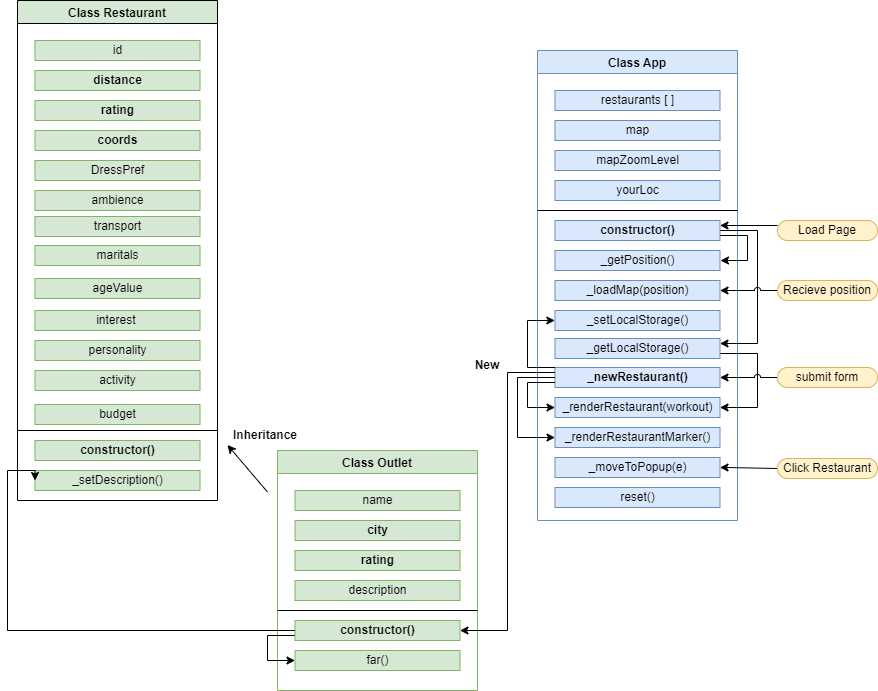

The diagram above was exported from draw.io. Its source (the exported page's mxGraphModel, read from the mxfile embedded in the PNG):
<mxGraphModel dx="1422" dy="804" grid="1" gridSize="10" guides="1" tooltips="1" connect="1" arrows="1" fold="1" page="1" pageScale="1" pageWidth="1169" pageHeight="827" math="0" shadow="0">
  <root>
    <mxCell id="0" />
    <mxCell id="1" parent="0" />
    <mxCell id="0LcFkCgiv41ukypArk26-5" value="Class Restaurant" style="swimlane;fillColor=#d5e8d4;strokeColor=default;" parent="1" vertex="1">
      <mxGeometry x="200" y="70" width="200" height="500" as="geometry" />
    </mxCell>
    <mxCell id="0LcFkCgiv41ukypArk26-6" value="id" style="rounded=0;whiteSpace=wrap;html=1;fillColor=#d5e8d4;strokeColor=#82b366;" parent="0LcFkCgiv41ukypArk26-5" vertex="1">
      <mxGeometry x="17.5" y="40" width="165" height="20" as="geometry" />
    </mxCell>
    <mxCell id="0LcFkCgiv41ukypArk26-7" value="&lt;b&gt;distance&lt;/b&gt;" style="rounded=0;whiteSpace=wrap;html=1;fillColor=#d5e8d4;strokeColor=#82b366;" parent="0LcFkCgiv41ukypArk26-5" vertex="1">
      <mxGeometry x="17.5" y="70" width="165" height="20" as="geometry" />
    </mxCell>
    <mxCell id="0LcFkCgiv41ukypArk26-8" value="&lt;b&gt;rating&lt;/b&gt;" style="rounded=0;whiteSpace=wrap;html=1;fillColor=#d5e8d4;strokeColor=#82b366;" parent="0LcFkCgiv41ukypArk26-5" vertex="1">
      <mxGeometry x="17.5" y="100" width="165" height="20" as="geometry" />
    </mxCell>
    <mxCell id="0LcFkCgiv41ukypArk26-9" value="&lt;b&gt;coords&lt;/b&gt;" style="rounded=0;whiteSpace=wrap;html=1;fillColor=#d5e8d4;strokeColor=#82b366;" parent="0LcFkCgiv41ukypArk26-5" vertex="1">
      <mxGeometry x="17.5" y="130" width="165" height="20" as="geometry" />
    </mxCell>
    <mxCell id="0LcFkCgiv41ukypArk26-10" value="DressPref" style="rounded=0;whiteSpace=wrap;html=1;fillColor=#d5e8d4;strokeColor=#82b366;" parent="0LcFkCgiv41ukypArk26-5" vertex="1">
      <mxGeometry x="17.5" y="160" width="165" height="20" as="geometry" />
    </mxCell>
    <mxCell id="0LcFkCgiv41ukypArk26-11" value="" style="endArrow=none;html=1;rounded=0;" parent="0LcFkCgiv41ukypArk26-5" edge="1">
      <mxGeometry width="50" height="50" relative="1" as="geometry">
        <mxPoint y="430" as="sourcePoint" />
        <mxPoint x="200" y="430" as="targetPoint" />
      </mxGeometry>
    </mxCell>
    <mxCell id="0LcFkCgiv41ukypArk26-12" value="&lt;b&gt;constructor()&lt;/b&gt;" style="rounded=0;whiteSpace=wrap;html=1;fillColor=#d5e8d4;strokeColor=#82b366;" parent="0LcFkCgiv41ukypArk26-5" vertex="1">
      <mxGeometry x="17.5" y="440" width="165" height="20" as="geometry" />
    </mxCell>
    <mxCell id="0LcFkCgiv41ukypArk26-13" value="_setDescription()" style="rounded=0;whiteSpace=wrap;html=1;fillColor=#d5e8d4;strokeColor=#82b366;" parent="0LcFkCgiv41ukypArk26-5" vertex="1">
      <mxGeometry x="17.5" y="470" width="165" height="20" as="geometry" />
    </mxCell>
    <mxCell id="sRPDiqbUnv111fWhUEoo-4" value="ambience" style="rounded=0;whiteSpace=wrap;html=1;fillColor=#d5e8d4;strokeColor=#82b366;" vertex="1" parent="0LcFkCgiv41ukypArk26-5">
      <mxGeometry x="17.5" y="190" width="165" height="20" as="geometry" />
    </mxCell>
    <mxCell id="sRPDiqbUnv111fWhUEoo-5" value="transport" style="rounded=0;whiteSpace=wrap;html=1;fillColor=#d5e8d4;strokeColor=#82b366;" vertex="1" parent="0LcFkCgiv41ukypArk26-5">
      <mxGeometry x="17.5" y="216" width="165" height="20" as="geometry" />
    </mxCell>
    <mxCell id="sRPDiqbUnv111fWhUEoo-6" value="maritals" style="rounded=0;whiteSpace=wrap;html=1;fillColor=#d5e8d4;strokeColor=#82b366;" vertex="1" parent="0LcFkCgiv41ukypArk26-5">
      <mxGeometry x="17.5" y="245" width="165" height="20" as="geometry" />
    </mxCell>
    <mxCell id="sRPDiqbUnv111fWhUEoo-7" value="ageValue" style="rounded=0;whiteSpace=wrap;html=1;fillColor=#d5e8d4;strokeColor=#82b366;" vertex="1" parent="0LcFkCgiv41ukypArk26-5">
      <mxGeometry x="17.5" y="278" width="165" height="20" as="geometry" />
    </mxCell>
    <mxCell id="sRPDiqbUnv111fWhUEoo-8" value="interest&amp;nbsp;" style="rounded=0;whiteSpace=wrap;html=1;fillColor=#d5e8d4;strokeColor=#82b366;" vertex="1" parent="0LcFkCgiv41ukypArk26-5">
      <mxGeometry x="17.5" y="310" width="165" height="20" as="geometry" />
    </mxCell>
    <mxCell id="sRPDiqbUnv111fWhUEoo-9" value="personality" style="rounded=0;whiteSpace=wrap;html=1;fillColor=#d5e8d4;strokeColor=#82b366;" vertex="1" parent="0LcFkCgiv41ukypArk26-5">
      <mxGeometry x="17.5" y="340" width="165" height="20" as="geometry" />
    </mxCell>
    <mxCell id="sRPDiqbUnv111fWhUEoo-10" value="activity" style="rounded=0;whiteSpace=wrap;html=1;fillColor=#d5e8d4;strokeColor=#82b366;" vertex="1" parent="0LcFkCgiv41ukypArk26-5">
      <mxGeometry x="17.5" y="370" width="165" height="20" as="geometry" />
    </mxCell>
    <mxCell id="sRPDiqbUnv111fWhUEoo-11" value="budget" style="rounded=0;whiteSpace=wrap;html=1;fillColor=#d5e8d4;strokeColor=#82b366;" vertex="1" parent="0LcFkCgiv41ukypArk26-5">
      <mxGeometry x="17.5" y="404" width="165" height="20" as="geometry" />
    </mxCell>
    <mxCell id="0LcFkCgiv41ukypArk26-15" value="Class App" style="swimlane;fillColor=#dae8fc;strokeColor=#6c8ebf;" parent="1" vertex="1">
      <mxGeometry x="720" y="120" width="200" height="470" as="geometry" />
    </mxCell>
    <mxCell id="0LcFkCgiv41ukypArk26-16" value="restaurants [ ]" style="rounded=0;whiteSpace=wrap;html=1;fillColor=#dae8fc;strokeColor=#6c8ebf;" parent="0LcFkCgiv41ukypArk26-15" vertex="1">
      <mxGeometry x="17.5" y="40" width="165" height="20" as="geometry" />
    </mxCell>
    <mxCell id="0LcFkCgiv41ukypArk26-17" value="map" style="rounded=0;whiteSpace=wrap;html=1;fillColor=#dae8fc;strokeColor=#6c8ebf;" parent="0LcFkCgiv41ukypArk26-15" vertex="1">
      <mxGeometry x="17.5" y="70" width="165" height="20" as="geometry" />
    </mxCell>
    <mxCell id="0LcFkCgiv41ukypArk26-18" value="mapZoomLevel" style="rounded=0;whiteSpace=wrap;html=1;fillColor=#dae8fc;strokeColor=#6c8ebf;" parent="0LcFkCgiv41ukypArk26-15" vertex="1">
      <mxGeometry x="17.5" y="100" width="165" height="20" as="geometry" />
    </mxCell>
    <mxCell id="0LcFkCgiv41ukypArk26-19" value="yourLoc" style="rounded=0;whiteSpace=wrap;html=1;fillColor=#dae8fc;strokeColor=#6c8ebf;" parent="0LcFkCgiv41ukypArk26-15" vertex="1">
      <mxGeometry x="17.5" y="130" width="165" height="20" as="geometry" />
    </mxCell>
    <mxCell id="0LcFkCgiv41ukypArk26-20" value="" style="endArrow=none;html=1;rounded=0;" parent="0LcFkCgiv41ukypArk26-15" edge="1">
      <mxGeometry width="50" height="50" relative="1" as="geometry">
        <mxPoint y="160" as="sourcePoint" />
        <mxPoint x="200" y="160" as="targetPoint" />
      </mxGeometry>
    </mxCell>
    <mxCell id="0LcFkCgiv41ukypArk26-60" style="edgeStyle=orthogonalEdgeStyle;rounded=0;jumpStyle=arc;orthogonalLoop=1;jettySize=auto;html=1;exitX=1;exitY=0.5;exitDx=0;exitDy=0;entryX=1;entryY=0.25;entryDx=0;entryDy=0;" parent="0LcFkCgiv41ukypArk26-15" source="0LcFkCgiv41ukypArk26-22" target="0LcFkCgiv41ukypArk26-53" edge="1">
      <mxGeometry relative="1" as="geometry">
        <Array as="points">
          <mxPoint x="220" y="180" />
          <mxPoint x="220" y="293" />
        </Array>
      </mxGeometry>
    </mxCell>
    <mxCell id="0LcFkCgiv41ukypArk26-22" value="&lt;b&gt;constructor()&lt;/b&gt;" style="rounded=0;whiteSpace=wrap;html=1;fillColor=#dae8fc;strokeColor=#6c8ebf;" parent="0LcFkCgiv41ukypArk26-15" vertex="1">
      <mxGeometry x="17.5" y="170" width="165" height="20" as="geometry" />
    </mxCell>
    <mxCell id="0LcFkCgiv41ukypArk26-24" value="_getPosition()" style="rounded=0;whiteSpace=wrap;html=1;fillColor=#dae8fc;strokeColor=#6c8ebf;" parent="0LcFkCgiv41ukypArk26-15" vertex="1">
      <mxGeometry x="17.5" y="200" width="165" height="20" as="geometry" />
    </mxCell>
    <mxCell id="0LcFkCgiv41ukypArk26-25" value="_loadMap(position)" style="rounded=0;whiteSpace=wrap;html=1;fillColor=#dae8fc;strokeColor=#6c8ebf;" parent="0LcFkCgiv41ukypArk26-15" vertex="1">
      <mxGeometry x="17.5" y="230" width="165" height="20" as="geometry" />
    </mxCell>
    <mxCell id="0LcFkCgiv41ukypArk26-26" value="_setLocalStorage()" style="rounded=0;whiteSpace=wrap;html=1;fillColor=#dae8fc;strokeColor=#6c8ebf;" parent="0LcFkCgiv41ukypArk26-15" vertex="1">
      <mxGeometry x="17.5" y="260" width="165" height="20" as="geometry" />
    </mxCell>
    <mxCell id="0LcFkCgiv41ukypArk26-27" value="&lt;b&gt;_newRestaurant()&lt;/b&gt;" style="rounded=0;whiteSpace=wrap;html=1;fillColor=#dae8fc;strokeColor=#6c8ebf;" parent="0LcFkCgiv41ukypArk26-15" vertex="1">
      <mxGeometry x="17.5" y="317" width="165" height="20" as="geometry" />
    </mxCell>
    <mxCell id="0LcFkCgiv41ukypArk26-28" value="_renderRestaurant(workout)" style="rounded=0;whiteSpace=wrap;html=1;fillColor=#dae8fc;strokeColor=#6c8ebf;" parent="0LcFkCgiv41ukypArk26-15" vertex="1">
      <mxGeometry x="17.5" y="347" width="165" height="20" as="geometry" />
    </mxCell>
    <mxCell id="0LcFkCgiv41ukypArk26-29" value="_renderRestaurantMarker()" style="rounded=0;whiteSpace=wrap;html=1;fillColor=#dae8fc;strokeColor=#6c8ebf;" parent="0LcFkCgiv41ukypArk26-15" vertex="1">
      <mxGeometry x="17.5" y="377" width="165" height="20" as="geometry" />
    </mxCell>
    <mxCell id="0LcFkCgiv41ukypArk26-30" value="_moveToPopup(e)" style="rounded=0;whiteSpace=wrap;html=1;fillColor=#dae8fc;strokeColor=#6c8ebf;" parent="0LcFkCgiv41ukypArk26-15" vertex="1">
      <mxGeometry x="17.5" y="407" width="165" height="20" as="geometry" />
    </mxCell>
    <mxCell id="0LcFkCgiv41ukypArk26-31" value="reset()" style="rounded=0;whiteSpace=wrap;html=1;fillColor=#dae8fc;strokeColor=#6c8ebf;" parent="0LcFkCgiv41ukypArk26-15" vertex="1">
      <mxGeometry x="17.5" y="437" width="165" height="20" as="geometry" />
    </mxCell>
    <mxCell id="0LcFkCgiv41ukypArk26-59" style="edgeStyle=orthogonalEdgeStyle;rounded=0;jumpStyle=arc;orthogonalLoop=1;jettySize=auto;html=1;exitX=1;exitY=0.75;exitDx=0;exitDy=0;entryX=1;entryY=0.5;entryDx=0;entryDy=0;" parent="0LcFkCgiv41ukypArk26-15" source="0LcFkCgiv41ukypArk26-53" target="0LcFkCgiv41ukypArk26-28" edge="1">
      <mxGeometry relative="1" as="geometry">
        <Array as="points">
          <mxPoint x="220" y="303" />
          <mxPoint x="220" y="357" />
        </Array>
      </mxGeometry>
    </mxCell>
    <mxCell id="0LcFkCgiv41ukypArk26-53" value="_getLocalStorage()" style="rounded=0;whiteSpace=wrap;html=1;fillColor=#dae8fc;strokeColor=#6c8ebf;" parent="0LcFkCgiv41ukypArk26-15" vertex="1">
      <mxGeometry x="17.5" y="288" width="165" height="20" as="geometry" />
    </mxCell>
    <mxCell id="0LcFkCgiv41ukypArk26-68" style="edgeStyle=orthogonalEdgeStyle;rounded=0;jumpStyle=arc;orthogonalLoop=1;jettySize=auto;html=1;exitX=0;exitY=0.75;exitDx=0;exitDy=0;entryX=0;entryY=0.5;entryDx=0;entryDy=0;" parent="0LcFkCgiv41ukypArk26-15" source="0LcFkCgiv41ukypArk26-27" target="0LcFkCgiv41ukypArk26-28" edge="1">
      <mxGeometry relative="1" as="geometry">
        <mxPoint x="10" y="360" as="targetPoint" />
        <Array as="points">
          <mxPoint x="-10" y="332" />
          <mxPoint x="-10" y="357" />
        </Array>
      </mxGeometry>
    </mxCell>
    <mxCell id="0LcFkCgiv41ukypArk26-69" style="edgeStyle=orthogonalEdgeStyle;rounded=0;jumpStyle=arc;orthogonalLoop=1;jettySize=auto;html=1;exitX=0;exitY=0.5;exitDx=0;exitDy=0;entryX=0;entryY=0.5;entryDx=0;entryDy=0;" parent="0LcFkCgiv41ukypArk26-15" source="0LcFkCgiv41ukypArk26-27" target="0LcFkCgiv41ukypArk26-29" edge="1">
      <mxGeometry relative="1" as="geometry">
        <mxPoint x="10" y="380" as="targetPoint" />
        <Array as="points">
          <mxPoint x="-20" y="327" />
          <mxPoint x="-20" y="387" />
        </Array>
      </mxGeometry>
    </mxCell>
    <mxCell id="0LcFkCgiv41ukypArk26-36" value="Class Outlet" style="swimlane;fillColor=#d5e8d4;strokeColor=#82b366;" parent="1" vertex="1">
      <mxGeometry x="460" y="520" width="200" height="240" as="geometry">
        <mxRectangle x="320" y="440" width="110" height="30" as="alternateBounds" />
      </mxGeometry>
    </mxCell>
    <mxCell id="0LcFkCgiv41ukypArk26-37" value="name" style="rounded=0;whiteSpace=wrap;html=1;fillColor=#d5e8d4;strokeColor=#82b366;" parent="0LcFkCgiv41ukypArk26-36" vertex="1">
      <mxGeometry x="17.5" y="40" width="165" height="20" as="geometry" />
    </mxCell>
    <mxCell id="0LcFkCgiv41ukypArk26-38" value="&lt;b&gt;city&lt;/b&gt;" style="rounded=0;whiteSpace=wrap;html=1;fillColor=#d5e8d4;strokeColor=#82b366;" parent="0LcFkCgiv41ukypArk26-36" vertex="1">
      <mxGeometry x="17.5" y="70" width="165" height="20" as="geometry" />
    </mxCell>
    <mxCell id="0LcFkCgiv41ukypArk26-39" value="&lt;b&gt;rating&lt;/b&gt;" style="rounded=0;whiteSpace=wrap;html=1;fillColor=#d5e8d4;strokeColor=#82b366;" parent="0LcFkCgiv41ukypArk26-36" vertex="1">
      <mxGeometry x="17.5" y="100" width="165" height="20" as="geometry" />
    </mxCell>
    <mxCell id="0LcFkCgiv41ukypArk26-41" value="description" style="rounded=0;whiteSpace=wrap;html=1;fillColor=#d5e8d4;strokeColor=#82b366;" parent="0LcFkCgiv41ukypArk26-36" vertex="1">
      <mxGeometry x="17.5" y="130" width="165" height="20" as="geometry" />
    </mxCell>
    <mxCell id="0LcFkCgiv41ukypArk26-42" value="" style="endArrow=none;html=1;rounded=0;" parent="0LcFkCgiv41ukypArk26-36" edge="1">
      <mxGeometry width="50" height="50" relative="1" as="geometry">
        <mxPoint y="160" as="sourcePoint" />
        <mxPoint x="200" y="160" as="targetPoint" />
      </mxGeometry>
    </mxCell>
    <mxCell id="0LcFkCgiv41ukypArk26-73" style="edgeStyle=orthogonalEdgeStyle;rounded=0;jumpStyle=arc;orthogonalLoop=1;jettySize=auto;html=1;exitX=0;exitY=0.75;exitDx=0;exitDy=0;entryX=0;entryY=0.5;entryDx=0;entryDy=0;" parent="0LcFkCgiv41ukypArk26-36" source="0LcFkCgiv41ukypArk26-43" target="0LcFkCgiv41ukypArk26-44" edge="1">
      <mxGeometry relative="1" as="geometry">
        <Array as="points">
          <mxPoint x="-10" y="185" />
          <mxPoint x="-10" y="210" />
        </Array>
      </mxGeometry>
    </mxCell>
    <mxCell id="0LcFkCgiv41ukypArk26-43" value="&lt;b&gt;constructor()&lt;/b&gt;" style="rounded=0;whiteSpace=wrap;html=1;fillColor=#d5e8d4;strokeColor=#82b366;" parent="0LcFkCgiv41ukypArk26-36" vertex="1">
      <mxGeometry x="17.5" y="170" width="165" height="20" as="geometry" />
    </mxCell>
    <mxCell id="0LcFkCgiv41ukypArk26-44" value="far()" style="rounded=0;whiteSpace=wrap;html=1;fillColor=#d5e8d4;strokeColor=#82b366;" parent="0LcFkCgiv41ukypArk26-36" vertex="1">
      <mxGeometry x="17.5" y="200" width="165" height="20" as="geometry" />
    </mxCell>
    <mxCell id="0LcFkCgiv41ukypArk26-64" value="Inheritance" style="text;html=1;strokeColor=none;fillColor=none;align=center;verticalAlign=middle;whiteSpace=wrap;rounded=0;fontStyle=1" parent="0LcFkCgiv41ukypArk26-36" vertex="1">
      <mxGeometry x="-42.5" y="-30" width="60" height="30" as="geometry" />
    </mxCell>
    <mxCell id="0LcFkCgiv41ukypArk26-51" style="edgeStyle=orthogonalEdgeStyle;rounded=0;orthogonalLoop=1;jettySize=auto;html=1;exitX=0;exitY=0.25;exitDx=0;exitDy=0;entryX=1;entryY=0.25;entryDx=0;entryDy=0;" parent="1" source="0LcFkCgiv41ukypArk26-46" target="0LcFkCgiv41ukypArk26-22" edge="1">
      <mxGeometry relative="1" as="geometry" />
    </mxCell>
    <mxCell id="0LcFkCgiv41ukypArk26-46" value="Load Page" style="rounded=1;whiteSpace=wrap;html=1;arcSize=50;fillColor=#fff2cc;strokeColor=#d6b656;" parent="1" vertex="1">
      <mxGeometry x="960" y="290" width="100" height="20" as="geometry" />
    </mxCell>
    <mxCell id="0LcFkCgiv41ukypArk26-57" style="edgeStyle=orthogonalEdgeStyle;rounded=0;orthogonalLoop=1;jettySize=auto;html=1;exitX=0;exitY=0.5;exitDx=0;exitDy=0;entryX=1;entryY=0.5;entryDx=0;entryDy=0;jumpStyle=arc;" parent="1" source="0LcFkCgiv41ukypArk26-47" target="0LcFkCgiv41ukypArk26-25" edge="1">
      <mxGeometry relative="1" as="geometry" />
    </mxCell>
    <mxCell id="0LcFkCgiv41ukypArk26-47" value="Recieve position" style="rounded=1;whiteSpace=wrap;html=1;arcSize=50;fillColor=#fff2cc;strokeColor=#d6b656;" parent="1" vertex="1">
      <mxGeometry x="960" y="350" width="100" height="20" as="geometry" />
    </mxCell>
    <mxCell id="0LcFkCgiv41ukypArk26-58" style="edgeStyle=orthogonalEdgeStyle;rounded=0;jumpStyle=arc;orthogonalLoop=1;jettySize=auto;html=1;exitX=0;exitY=0.5;exitDx=0;exitDy=0;entryX=1;entryY=0.5;entryDx=0;entryDy=0;" parent="1" source="0LcFkCgiv41ukypArk26-48" target="0LcFkCgiv41ukypArk26-27" edge="1">
      <mxGeometry relative="1" as="geometry" />
    </mxCell>
    <mxCell id="0LcFkCgiv41ukypArk26-48" value="submit form" style="rounded=1;whiteSpace=wrap;html=1;arcSize=50;fillColor=#fff2cc;strokeColor=#d6b656;" parent="1" vertex="1">
      <mxGeometry x="960" y="437" width="100" height="20" as="geometry" />
    </mxCell>
    <mxCell id="0LcFkCgiv41ukypArk26-61" style="edgeStyle=orthogonalEdgeStyle;rounded=0;jumpStyle=arc;orthogonalLoop=1;jettySize=auto;html=1;exitX=0;exitY=0.5;exitDx=0;exitDy=0;entryX=1;entryY=0.5;entryDx=0;entryDy=0;" parent="1" source="0LcFkCgiv41ukypArk26-49" target="0LcFkCgiv41ukypArk26-30" edge="1">
      <mxGeometry relative="1" as="geometry" />
    </mxCell>
    <mxCell id="0LcFkCgiv41ukypArk26-49" value="Click Restaurant" style="rounded=1;whiteSpace=wrap;html=1;arcSize=50;fillColor=#fff2cc;strokeColor=#d6b656;" parent="1" vertex="1">
      <mxGeometry x="960" y="528" width="100" height="20" as="geometry" />
    </mxCell>
    <mxCell id="0LcFkCgiv41ukypArk26-56" style="edgeStyle=orthogonalEdgeStyle;rounded=0;orthogonalLoop=1;jettySize=auto;html=1;exitX=1;exitY=0.75;exitDx=0;exitDy=0;" parent="1" source="0LcFkCgiv41ukypArk26-22" edge="1">
      <mxGeometry relative="1" as="geometry">
        <mxPoint x="903" y="330" as="targetPoint" />
        <Array as="points">
          <mxPoint x="930" y="305" />
          <mxPoint x="930" y="330" />
        </Array>
      </mxGeometry>
    </mxCell>
    <mxCell id="0LcFkCgiv41ukypArk26-63" value="" style="endArrow=classic;html=1;rounded=0;jumpStyle=arc;" parent="1" edge="1">
      <mxGeometry width="50" height="50" relative="1" as="geometry">
        <mxPoint x="450" y="561.5" as="sourcePoint" />
        <mxPoint x="410" y="514.5" as="targetPoint" />
      </mxGeometry>
    </mxCell>
    <mxCell id="0LcFkCgiv41ukypArk26-65" style="edgeStyle=orthogonalEdgeStyle;rounded=0;jumpStyle=arc;orthogonalLoop=1;jettySize=auto;html=1;exitX=0;exitY=0;exitDx=0;exitDy=0;" parent="1" source="0LcFkCgiv41ukypArk26-27" edge="1">
      <mxGeometry relative="1" as="geometry">
        <mxPoint x="737.3571428571429" y="390" as="targetPoint" />
        <mxPoint x="730" y="440" as="sourcePoint" />
        <Array as="points">
          <mxPoint x="710" y="437" />
          <mxPoint x="710" y="390" />
        </Array>
      </mxGeometry>
    </mxCell>
    <mxCell id="0LcFkCgiv41ukypArk26-67" value="&lt;b&gt;New&lt;/b&gt;" style="text;html=1;strokeColor=none;fillColor=none;align=center;verticalAlign=middle;whiteSpace=wrap;rounded=0;" parent="1" vertex="1">
      <mxGeometry x="640" y="420" width="60" height="30" as="geometry" />
    </mxCell>
    <mxCell id="0LcFkCgiv41ukypArk26-70" style="edgeStyle=orthogonalEdgeStyle;rounded=0;jumpStyle=arc;orthogonalLoop=1;jettySize=auto;html=1;exitX=0;exitY=0.25;exitDx=0;exitDy=0;entryX=1;entryY=0.5;entryDx=0;entryDy=0;" parent="1" source="0LcFkCgiv41ukypArk26-27" target="0LcFkCgiv41ukypArk26-43" edge="1">
      <mxGeometry relative="1" as="geometry">
        <mxPoint x="600" y="530" as="targetPoint" />
      </mxGeometry>
    </mxCell>
    <mxCell id="0LcFkCgiv41ukypArk26-72" style="edgeStyle=orthogonalEdgeStyle;rounded=0;jumpStyle=arc;orthogonalLoop=1;jettySize=auto;html=1;exitX=0;exitY=0.5;exitDx=0;exitDy=0;entryX=0;entryY=0.5;entryDx=0;entryDy=0;" parent="1" source="0LcFkCgiv41ukypArk26-43" target="0LcFkCgiv41ukypArk26-13" edge="1">
      <mxGeometry relative="1" as="geometry">
        <Array as="points">
          <mxPoint x="190" y="700" />
          <mxPoint x="190" y="540" />
        </Array>
      </mxGeometry>
    </mxCell>
  </root>
</mxGraphModel>